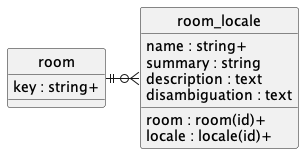

The diagram above was rendered by PlantUML. Its source (embedded in the PNG):
@startuml uml
skinparam monochrome true
skinparam linetype ortho
hide circle

entity room {
    key : string+
}

entity room_locale {
    room : room(id)+
    locale : locale(id)+
    name : string+
    summary : string
    description : text
    disambiguation : text
}

room ||-r-o{ room_locale

@enduml